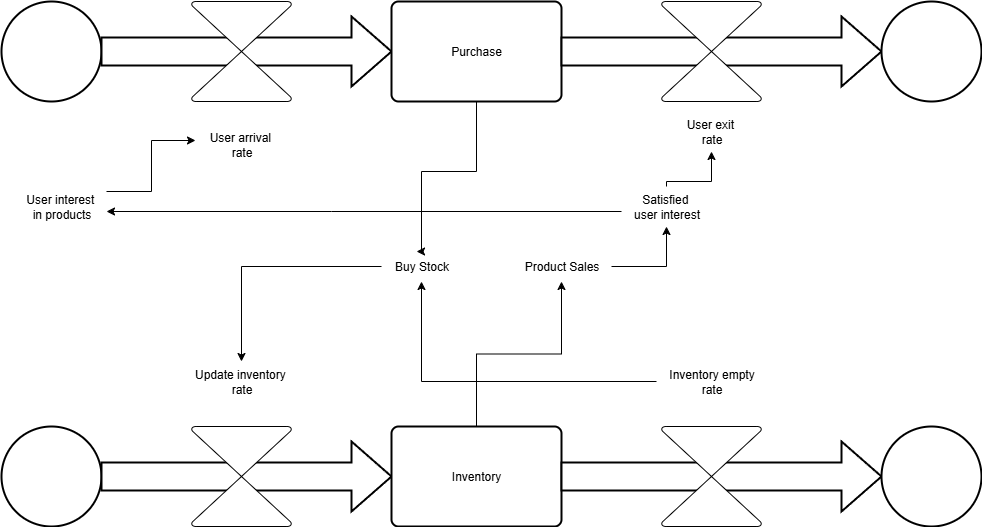

The diagram above was exported from draw.io. Its source (the exported page's mxGraphModel, read from the mxfile embedded in the PNG):
<mxGraphModel dx="1418" dy="756" grid="1" gridSize="10" guides="1" tooltips="1" connect="1" arrows="1" fold="1" page="1" pageScale="1" pageWidth="827" pageHeight="1169" math="0" shadow="0">
  <root>
    <mxCell id="0" />
    <mxCell id="1" parent="0" />
    <mxCell id="V8JFylyqYVUdrZOfIvJW-1" value="" style="strokeWidth=2;html=1;shape=mxgraph.flowchart.start_2;whiteSpace=wrap;" vertex="1" parent="1">
      <mxGeometry x="70" y="60" width="100" height="100" as="geometry" />
    </mxCell>
    <mxCell id="V8JFylyqYVUdrZOfIvJW-2" value="" style="verticalLabelPosition=bottom;verticalAlign=top;html=1;strokeWidth=2;shape=mxgraph.arrows2.arrow;dy=0.6;dx=40;notch=0;" vertex="1" parent="1">
      <mxGeometry x="170" y="75" width="290" height="70" as="geometry" />
    </mxCell>
    <mxCell id="V8JFylyqYVUdrZOfIvJW-28" style="edgeStyle=orthogonalEdgeStyle;rounded=0;orthogonalLoop=1;jettySize=auto;html=1;entryX=0.438;entryY=0;entryDx=0;entryDy=0;entryPerimeter=0;" edge="1" parent="1" source="V8JFylyqYVUdrZOfIvJW-3" target="V8JFylyqYVUdrZOfIvJW-27">
      <mxGeometry relative="1" as="geometry">
        <mxPoint x="460" y="250" as="targetPoint" />
        <Array as="points">
          <mxPoint x="545" y="230" />
          <mxPoint x="490" y="230" />
          <mxPoint x="490" y="310" />
        </Array>
      </mxGeometry>
    </mxCell>
    <mxCell id="V8JFylyqYVUdrZOfIvJW-3" value="Purchase" style="rounded=1;whiteSpace=wrap;html=1;absoluteArcSize=1;arcSize=14;strokeWidth=2;" vertex="1" parent="1">
      <mxGeometry x="460" y="60" width="170" height="100" as="geometry" />
    </mxCell>
    <mxCell id="V8JFylyqYVUdrZOfIvJW-4" value="" style="verticalLabelPosition=bottom;verticalAlign=top;html=1;strokeWidth=2;shape=mxgraph.arrows2.arrow;dy=0.6;dx=40;notch=0;" vertex="1" parent="1">
      <mxGeometry x="630" y="75" width="320" height="70" as="geometry" />
    </mxCell>
    <mxCell id="V8JFylyqYVUdrZOfIvJW-5" value="" style="strokeWidth=2;html=1;shape=mxgraph.flowchart.start_2;whiteSpace=wrap;" vertex="1" parent="1">
      <mxGeometry x="950" y="60" width="100" height="100" as="geometry" />
    </mxCell>
    <mxCell id="V8JFylyqYVUdrZOfIvJW-6" value="" style="verticalLabelPosition=bottom;verticalAlign=top;html=1;shape=mxgraph.flowchart.collate;" vertex="1" parent="1">
      <mxGeometry x="260" y="60" width="100" height="100" as="geometry" />
    </mxCell>
    <mxCell id="V8JFylyqYVUdrZOfIvJW-7" value="" style="verticalLabelPosition=bottom;verticalAlign=top;html=1;shape=mxgraph.flowchart.collate;" vertex="1" parent="1">
      <mxGeometry x="730" y="60" width="100" height="100" as="geometry" />
    </mxCell>
    <mxCell id="V8JFylyqYVUdrZOfIvJW-8" value="" style="strokeWidth=2;html=1;shape=mxgraph.flowchart.start_2;whiteSpace=wrap;" vertex="1" parent="1">
      <mxGeometry x="70" y="485" width="100" height="100" as="geometry" />
    </mxCell>
    <mxCell id="V8JFylyqYVUdrZOfIvJW-9" value="" style="verticalLabelPosition=bottom;verticalAlign=top;html=1;strokeWidth=2;shape=mxgraph.arrows2.arrow;dy=0.6;dx=40;notch=0;" vertex="1" parent="1">
      <mxGeometry x="170" y="500" width="290" height="70" as="geometry" />
    </mxCell>
    <mxCell id="V8JFylyqYVUdrZOfIvJW-22" style="edgeStyle=orthogonalEdgeStyle;rounded=0;orthogonalLoop=1;jettySize=auto;html=1;" edge="1" parent="1" source="V8JFylyqYVUdrZOfIvJW-10" target="V8JFylyqYVUdrZOfIvJW-23">
      <mxGeometry relative="1" as="geometry">
        <mxPoint x="580" y="410" as="targetPoint" />
      </mxGeometry>
    </mxCell>
    <mxCell id="V8JFylyqYVUdrZOfIvJW-10" value="Inventory" style="rounded=1;whiteSpace=wrap;html=1;absoluteArcSize=1;arcSize=14;strokeWidth=2;" vertex="1" parent="1">
      <mxGeometry x="460" y="485" width="170" height="100" as="geometry" />
    </mxCell>
    <mxCell id="V8JFylyqYVUdrZOfIvJW-11" value="" style="verticalLabelPosition=bottom;verticalAlign=top;html=1;strokeWidth=2;shape=mxgraph.arrows2.arrow;dy=0.6;dx=40;notch=0;" vertex="1" parent="1">
      <mxGeometry x="630" y="500" width="320" height="70" as="geometry" />
    </mxCell>
    <mxCell id="V8JFylyqYVUdrZOfIvJW-12" value="" style="strokeWidth=2;html=1;shape=mxgraph.flowchart.start_2;whiteSpace=wrap;" vertex="1" parent="1">
      <mxGeometry x="950" y="485" width="100" height="100" as="geometry" />
    </mxCell>
    <mxCell id="V8JFylyqYVUdrZOfIvJW-13" value="" style="verticalLabelPosition=bottom;verticalAlign=top;html=1;shape=mxgraph.flowchart.collate;" vertex="1" parent="1">
      <mxGeometry x="260" y="485" width="100" height="100" as="geometry" />
    </mxCell>
    <mxCell id="V8JFylyqYVUdrZOfIvJW-14" value="" style="verticalLabelPosition=bottom;verticalAlign=top;html=1;shape=mxgraph.flowchart.collate;" vertex="1" parent="1">
      <mxGeometry x="730" y="485" width="100" height="100" as="geometry" />
    </mxCell>
    <mxCell id="V8JFylyqYVUdrZOfIvJW-15" value="User arrival&amp;nbsp;&lt;div&gt;rate&lt;/div&gt;" style="text;html=1;align=center;verticalAlign=middle;resizable=0;points=[];autosize=1;strokeColor=none;fillColor=none;" vertex="1" parent="1">
      <mxGeometry x="265" y="183" width="90" height="40" as="geometry" />
    </mxCell>
    <mxCell id="V8JFylyqYVUdrZOfIvJW-16" value="User exit&amp;nbsp;&lt;div&gt;rate&lt;/div&gt;" style="text;html=1;align=center;verticalAlign=middle;resizable=0;points=[];autosize=1;strokeColor=none;fillColor=none;" vertex="1" parent="1">
      <mxGeometry x="745" y="170" width="70" height="40" as="geometry" />
    </mxCell>
    <mxCell id="V8JFylyqYVUdrZOfIvJW-18" style="edgeStyle=orthogonalEdgeStyle;rounded=0;orthogonalLoop=1;jettySize=auto;html=1;entryX=-0.011;entryY=0.4;entryDx=0;entryDy=0;entryPerimeter=0;" edge="1" parent="1" source="V8JFylyqYVUdrZOfIvJW-17" target="V8JFylyqYVUdrZOfIvJW-15">
      <mxGeometry relative="1" as="geometry">
        <Array as="points">
          <mxPoint x="220" y="250" />
          <mxPoint x="220" y="199" />
        </Array>
      </mxGeometry>
    </mxCell>
    <mxCell id="V8JFylyqYVUdrZOfIvJW-17" value="User interest&amp;nbsp;&lt;div&gt;in products&lt;/div&gt;" style="text;html=1;align=center;verticalAlign=middle;resizable=0;points=[];autosize=1;strokeColor=none;fillColor=none;" vertex="1" parent="1">
      <mxGeometry x="85" y="245" width="90" height="40" as="geometry" />
    </mxCell>
    <mxCell id="V8JFylyqYVUdrZOfIvJW-21" style="edgeStyle=orthogonalEdgeStyle;rounded=0;orthogonalLoop=1;jettySize=auto;html=1;" edge="1" parent="1" source="V8JFylyqYVUdrZOfIvJW-19" target="V8JFylyqYVUdrZOfIvJW-16">
      <mxGeometry relative="1" as="geometry">
        <Array as="points">
          <mxPoint x="735" y="240" />
          <mxPoint x="780" y="240" />
        </Array>
      </mxGeometry>
    </mxCell>
    <mxCell id="V8JFylyqYVUdrZOfIvJW-19" value="Satisfied&amp;nbsp;&lt;div&gt;user interest&lt;/div&gt;" style="text;html=1;align=center;verticalAlign=middle;resizable=0;points=[];autosize=1;strokeColor=none;fillColor=none;" vertex="1" parent="1">
      <mxGeometry x="690" y="245" width="90" height="40" as="geometry" />
    </mxCell>
    <mxCell id="V8JFylyqYVUdrZOfIvJW-24" style="edgeStyle=orthogonalEdgeStyle;rounded=0;orthogonalLoop=1;jettySize=auto;html=1;" edge="1" parent="1" source="V8JFylyqYVUdrZOfIvJW-23" target="V8JFylyqYVUdrZOfIvJW-19">
      <mxGeometry relative="1" as="geometry" />
    </mxCell>
    <mxCell id="V8JFylyqYVUdrZOfIvJW-32" style="edgeStyle=orthogonalEdgeStyle;rounded=0;orthogonalLoop=1;jettySize=auto;html=1;" edge="1" parent="1" source="V8JFylyqYVUdrZOfIvJW-19" target="V8JFylyqYVUdrZOfIvJW-17">
      <mxGeometry relative="1" as="geometry">
        <Array as="points">
          <mxPoint x="400" y="270" />
          <mxPoint x="400" y="270" />
        </Array>
      </mxGeometry>
    </mxCell>
    <mxCell id="V8JFylyqYVUdrZOfIvJW-23" value="Product Sales" style="text;html=1;align=center;verticalAlign=middle;resizable=0;points=[];autosize=1;strokeColor=none;fillColor=none;" vertex="1" parent="1">
      <mxGeometry x="580" y="310" width="100" height="30" as="geometry" />
    </mxCell>
    <mxCell id="V8JFylyqYVUdrZOfIvJW-25" value="Update inventory&amp;nbsp;&lt;div&gt;rate&lt;/div&gt;" style="text;html=1;align=center;verticalAlign=middle;resizable=0;points=[];autosize=1;strokeColor=none;fillColor=none;" vertex="1" parent="1">
      <mxGeometry x="250" y="420" width="120" height="40" as="geometry" />
    </mxCell>
    <mxCell id="V8JFylyqYVUdrZOfIvJW-31" style="edgeStyle=orthogonalEdgeStyle;rounded=0;orthogonalLoop=1;jettySize=auto;html=1;" edge="1" parent="1" source="V8JFylyqYVUdrZOfIvJW-26" target="V8JFylyqYVUdrZOfIvJW-27">
      <mxGeometry relative="1" as="geometry" />
    </mxCell>
    <mxCell id="V8JFylyqYVUdrZOfIvJW-26" value="Inventory empty&lt;div&gt;rate&lt;/div&gt;" style="text;html=1;align=center;verticalAlign=middle;resizable=0;points=[];autosize=1;strokeColor=none;fillColor=none;" vertex="1" parent="1">
      <mxGeometry x="725" y="420" width="110" height="40" as="geometry" />
    </mxCell>
    <mxCell id="V8JFylyqYVUdrZOfIvJW-29" style="edgeStyle=orthogonalEdgeStyle;rounded=0;orthogonalLoop=1;jettySize=auto;html=1;" edge="1" parent="1" source="V8JFylyqYVUdrZOfIvJW-27" target="V8JFylyqYVUdrZOfIvJW-25">
      <mxGeometry relative="1" as="geometry" />
    </mxCell>
    <mxCell id="V8JFylyqYVUdrZOfIvJW-27" value="Buy Stock" style="text;html=1;align=center;verticalAlign=middle;resizable=0;points=[];autosize=1;strokeColor=none;fillColor=none;" vertex="1" parent="1">
      <mxGeometry x="450" y="310" width="80" height="30" as="geometry" />
    </mxCell>
  </root>
</mxGraphModel>